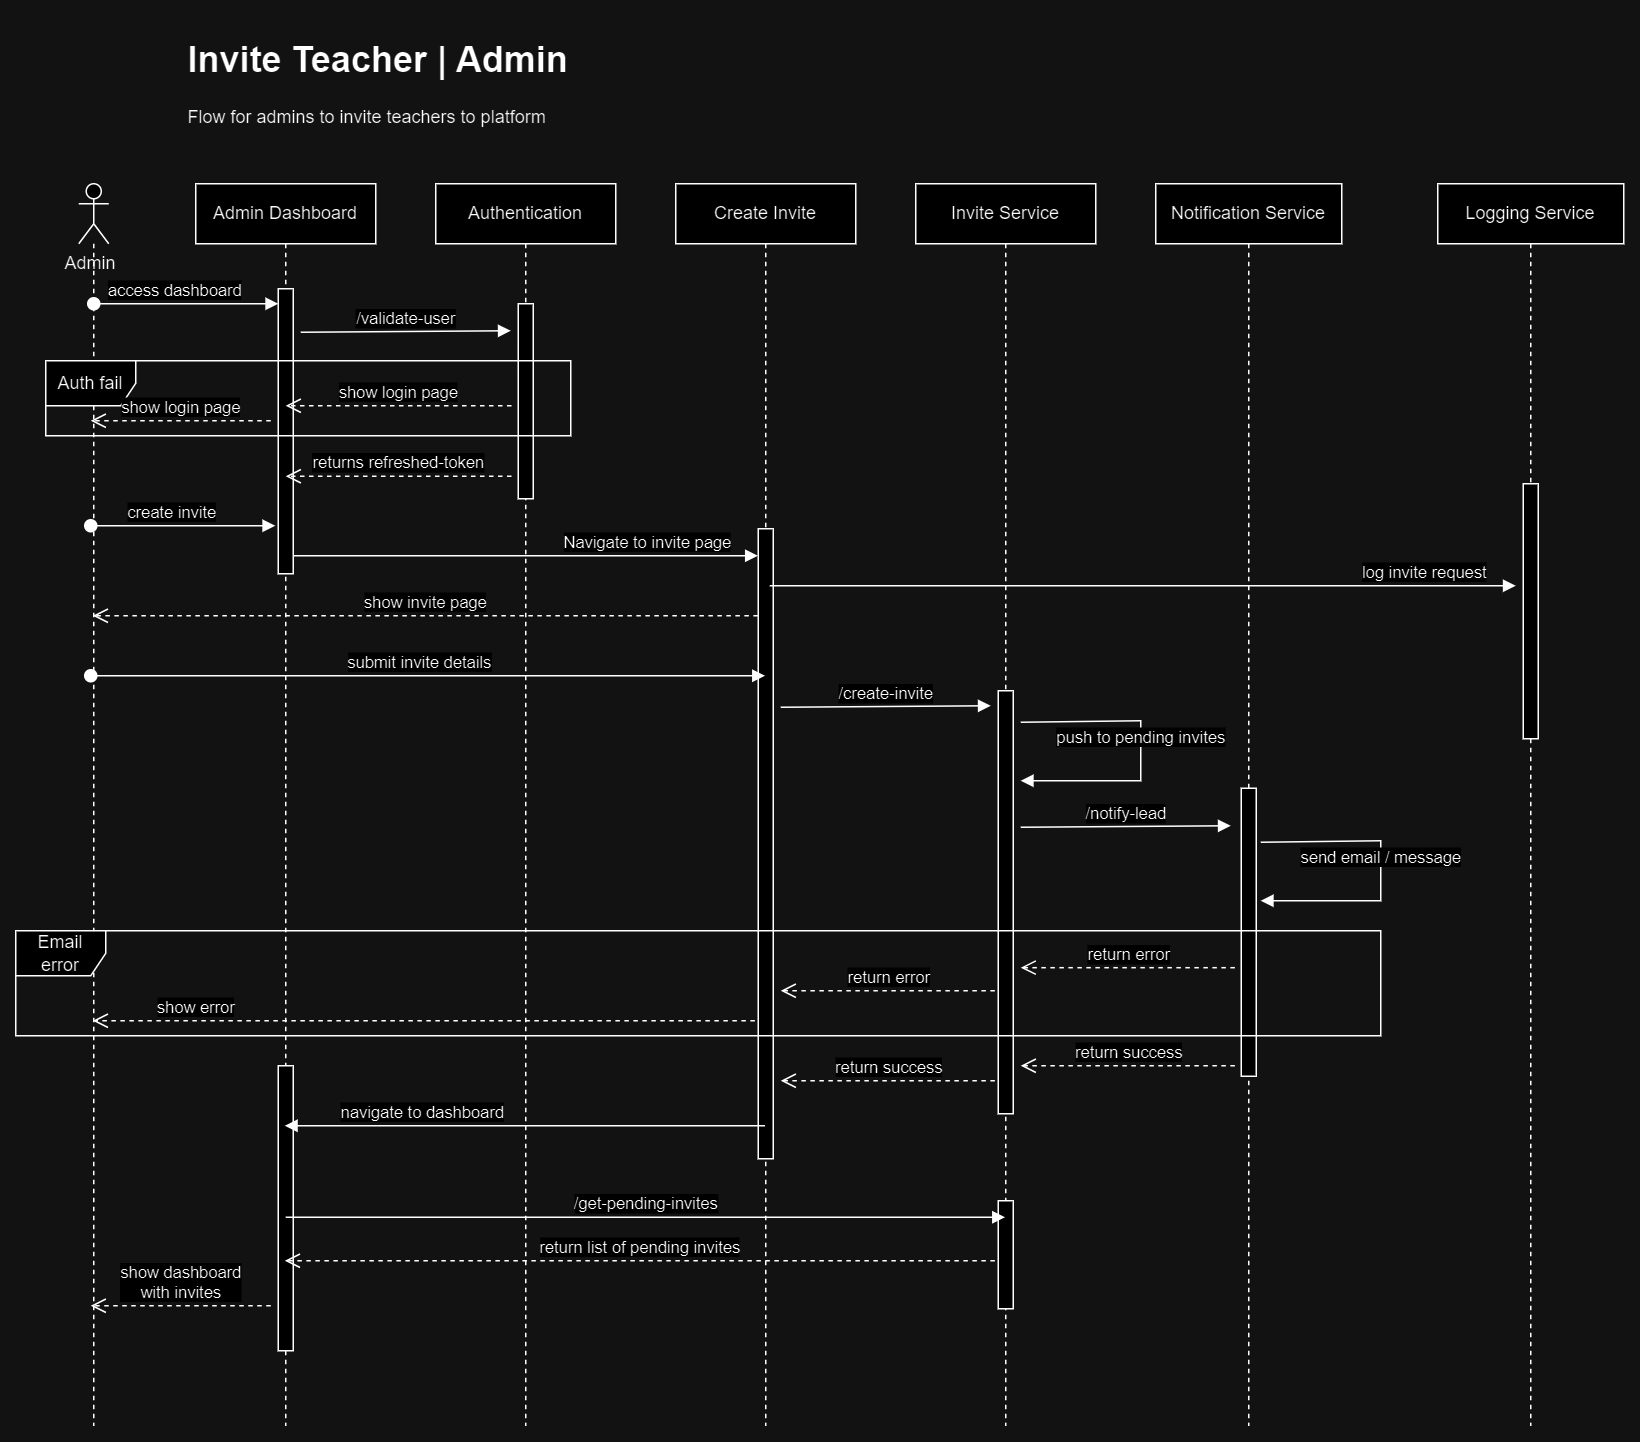

The diagram above was exported from draw.io. Its source (the exported page's mxGraphModel, read from the mxfile embedded in the PNG):
<mxGraphModel dx="1446" dy="646" grid="1" gridSize="10" guides="1" tooltips="1" connect="1" arrows="1" fold="1" page="1" pageScale="1" pageWidth="827" pageHeight="1169" math="0" shadow="0">
  <root>
    <mxCell id="0" />
    <mxCell id="1" parent="0" />
    <mxCell id="G8iRJTEPkxSwJO_G3CvX-48" value="Admin Dashboard" style="shape=umlLifeline;perimeter=lifelinePerimeter;whiteSpace=wrap;html=1;container=0;dropTarget=0;collapsible=0;recursiveResize=0;outlineConnect=0;portConstraint=eastwest;newEdgeStyle={&quot;edgeStyle&quot;:&quot;elbowEdgeStyle&quot;,&quot;elbow&quot;:&quot;vertical&quot;,&quot;curved&quot;:0,&quot;rounded&quot;:0};" vertex="1" parent="1">
      <mxGeometry x="130" y="132" width="120" height="828" as="geometry" />
    </mxCell>
    <mxCell id="G8iRJTEPkxSwJO_G3CvX-49" value="" style="html=1;points=[];perimeter=orthogonalPerimeter;outlineConnect=0;targetShapes=umlLifeline;portConstraint=eastwest;newEdgeStyle={&quot;edgeStyle&quot;:&quot;elbowEdgeStyle&quot;,&quot;elbow&quot;:&quot;vertical&quot;,&quot;curved&quot;:0,&quot;rounded&quot;:0};" vertex="1" parent="G8iRJTEPkxSwJO_G3CvX-48">
      <mxGeometry x="55" y="70" width="10" height="190" as="geometry" />
    </mxCell>
    <mxCell id="uqRY4YmHqNXK_zd4iw_Y-3" value="" style="html=1;points=[];perimeter=orthogonalPerimeter;outlineConnect=0;targetShapes=umlLifeline;portConstraint=eastwest;newEdgeStyle={&quot;edgeStyle&quot;:&quot;elbowEdgeStyle&quot;,&quot;elbow&quot;:&quot;vertical&quot;,&quot;curved&quot;:0,&quot;rounded&quot;:0};" vertex="1" parent="G8iRJTEPkxSwJO_G3CvX-48">
      <mxGeometry x="55" y="588" width="10" height="190" as="geometry" />
    </mxCell>
    <mxCell id="G8iRJTEPkxSwJO_G3CvX-50" value="Authentication" style="shape=umlLifeline;perimeter=lifelinePerimeter;whiteSpace=wrap;html=1;container=0;dropTarget=0;collapsible=0;recursiveResize=0;outlineConnect=0;portConstraint=eastwest;newEdgeStyle={&quot;edgeStyle&quot;:&quot;elbowEdgeStyle&quot;,&quot;elbow&quot;:&quot;vertical&quot;,&quot;curved&quot;:0,&quot;rounded&quot;:0};" vertex="1" parent="1">
      <mxGeometry x="290" y="132" width="120" height="828" as="geometry" />
    </mxCell>
    <mxCell id="G8iRJTEPkxSwJO_G3CvX-51" value="" style="html=1;points=[];perimeter=orthogonalPerimeter;outlineConnect=0;targetShapes=umlLifeline;portConstraint=eastwest;newEdgeStyle={&quot;edgeStyle&quot;:&quot;elbowEdgeStyle&quot;,&quot;elbow&quot;:&quot;vertical&quot;,&quot;curved&quot;:0,&quot;rounded&quot;:0};" vertex="1" parent="G8iRJTEPkxSwJO_G3CvX-50">
      <mxGeometry x="55" y="80" width="10" height="130" as="geometry" />
    </mxCell>
    <mxCell id="G8iRJTEPkxSwJO_G3CvX-52" value="" style="shape=umlLifeline;perimeter=lifelinePerimeter;whiteSpace=wrap;html=1;container=1;dropTarget=0;collapsible=0;recursiveResize=0;outlineConnect=0;portConstraint=eastwest;newEdgeStyle={&quot;curved&quot;:0,&quot;rounded&quot;:0};participant=umlActor;" vertex="1" parent="1">
      <mxGeometry x="52" y="132" width="20" height="828" as="geometry" />
    </mxCell>
    <mxCell id="G8iRJTEPkxSwJO_G3CvX-53" value="access dashboard" style="html=1;verticalAlign=bottom;startArrow=oval;startFill=1;endArrow=block;startSize=8;curved=0;rounded=0;" edge="1" parent="1" target="G8iRJTEPkxSwJO_G3CvX-49">
      <mxGeometry x="-0.1087" width="60" relative="1" as="geometry">
        <mxPoint x="62" y="212" as="sourcePoint" />
        <mxPoint x="192" y="212" as="targetPoint" />
        <mxPoint as="offset" />
      </mxGeometry>
    </mxCell>
    <mxCell id="G8iRJTEPkxSwJO_G3CvX-54" value="&lt;h1&gt;Invite Teacher | Admin&lt;/h1&gt;&lt;div&gt;Flow for admins to invite teachers to platform&lt;/div&gt;" style="text;html=1;strokeColor=none;fillColor=none;spacing=5;spacingTop=-20;whiteSpace=wrap;overflow=hidden;rounded=0;" vertex="1" parent="1">
      <mxGeometry x="120" y="30" width="690" height="70" as="geometry" />
    </mxCell>
    <mxCell id="G8iRJTEPkxSwJO_G3CvX-55" value="Logging Service" style="shape=umlLifeline;perimeter=lifelinePerimeter;whiteSpace=wrap;html=1;container=0;dropTarget=0;collapsible=0;recursiveResize=0;outlineConnect=0;portConstraint=eastwest;newEdgeStyle={&quot;edgeStyle&quot;:&quot;elbowEdgeStyle&quot;,&quot;elbow&quot;:&quot;vertical&quot;,&quot;curved&quot;:0,&quot;rounded&quot;:0};" vertex="1" parent="1">
      <mxGeometry x="958" y="132" width="124" height="828" as="geometry" />
    </mxCell>
    <mxCell id="G8iRJTEPkxSwJO_G3CvX-56" style="edgeStyle=elbowEdgeStyle;rounded=0;orthogonalLoop=1;jettySize=auto;html=1;elbow=vertical;curved=0;" edge="1" parent="G8iRJTEPkxSwJO_G3CvX-55" source="G8iRJTEPkxSwJO_G3CvX-57">
      <mxGeometry relative="1" as="geometry">
        <mxPoint x="61.5" y="226" as="targetPoint" />
      </mxGeometry>
    </mxCell>
    <mxCell id="G8iRJTEPkxSwJO_G3CvX-57" value="" style="html=1;points=[];perimeter=orthogonalPerimeter;outlineConnect=0;targetShapes=umlLifeline;portConstraint=eastwest;newEdgeStyle={&quot;edgeStyle&quot;:&quot;elbowEdgeStyle&quot;,&quot;elbow&quot;:&quot;vertical&quot;,&quot;curved&quot;:0,&quot;rounded&quot;:0};" vertex="1" parent="G8iRJTEPkxSwJO_G3CvX-55">
      <mxGeometry x="57" y="200" width="10" height="170" as="geometry" />
    </mxCell>
    <mxCell id="G8iRJTEPkxSwJO_G3CvX-60" value="/validate-user" style="html=1;verticalAlign=bottom;endArrow=block;curved=0;rounded=0;" edge="1" parent="1">
      <mxGeometry width="80" relative="1" as="geometry">
        <mxPoint x="200" y="231" as="sourcePoint" />
        <mxPoint x="340" y="230" as="targetPoint" />
      </mxGeometry>
    </mxCell>
    <mxCell id="G8iRJTEPkxSwJO_G3CvX-61" value="Auth fail" style="shape=umlFrame;whiteSpace=wrap;html=1;pointerEvents=0;" vertex="1" parent="1">
      <mxGeometry x="30" y="250" width="350" height="50" as="geometry" />
    </mxCell>
    <mxCell id="G8iRJTEPkxSwJO_G3CvX-62" value="show login page" style="html=1;verticalAlign=bottom;endArrow=open;dashed=1;endSize=8;curved=0;rounded=0;" edge="1" parent="1">
      <mxGeometry relative="1" as="geometry">
        <mxPoint x="340.5" y="280" as="sourcePoint" />
        <mxPoint x="190" y="280" as="targetPoint" />
      </mxGeometry>
    </mxCell>
    <mxCell id="G8iRJTEPkxSwJO_G3CvX-63" value="returns refreshed-token" style="html=1;verticalAlign=bottom;endArrow=open;dashed=1;endSize=8;curved=0;rounded=0;" edge="1" parent="1">
      <mxGeometry relative="1" as="geometry">
        <mxPoint x="340.5" y="327" as="sourcePoint" />
        <mxPoint x="190" y="327" as="targetPoint" />
      </mxGeometry>
    </mxCell>
    <mxCell id="G8iRJTEPkxSwJO_G3CvX-64" value="" style="html=1;verticalAlign=bottom;endArrow=block;curved=0;rounded=0;" edge="1" parent="1">
      <mxGeometry width="80" relative="1" as="geometry">
        <mxPoint x="195.25" y="380" as="sourcePoint" />
        <mxPoint x="504.75" y="380" as="targetPoint" />
      </mxGeometry>
    </mxCell>
    <mxCell id="G8iRJTEPkxSwJO_G3CvX-97" value="Navigate to invite page" style="edgeLabel;html=1;align=center;verticalAlign=middle;resizable=0;points=[];" vertex="1" connectable="0" parent="G8iRJTEPkxSwJO_G3CvX-64">
      <mxGeometry x="-0.347" y="1" relative="1" as="geometry">
        <mxPoint x="134" y="-9" as="offset" />
      </mxGeometry>
    </mxCell>
    <mxCell id="G8iRJTEPkxSwJO_G3CvX-65" value="Create Invite" style="shape=umlLifeline;perimeter=lifelinePerimeter;whiteSpace=wrap;html=1;container=0;dropTarget=0;collapsible=0;recursiveResize=0;outlineConnect=0;portConstraint=eastwest;newEdgeStyle={&quot;edgeStyle&quot;:&quot;elbowEdgeStyle&quot;,&quot;elbow&quot;:&quot;vertical&quot;,&quot;curved&quot;:0,&quot;rounded&quot;:0};" vertex="1" parent="1">
      <mxGeometry x="450" y="132" width="120" height="828" as="geometry" />
    </mxCell>
    <mxCell id="G8iRJTEPkxSwJO_G3CvX-66" value="" style="html=1;points=[];perimeter=orthogonalPerimeter;outlineConnect=0;targetShapes=umlLifeline;portConstraint=eastwest;newEdgeStyle={&quot;edgeStyle&quot;:&quot;elbowEdgeStyle&quot;,&quot;elbow&quot;:&quot;vertical&quot;,&quot;curved&quot;:0,&quot;rounded&quot;:0};" vertex="1" parent="G8iRJTEPkxSwJO_G3CvX-65">
      <mxGeometry x="55" y="230" width="10" height="420" as="geometry" />
    </mxCell>
    <mxCell id="G8iRJTEPkxSwJO_G3CvX-67" value="show invite page" style="html=1;verticalAlign=bottom;endArrow=open;dashed=1;endSize=8;curved=0;rounded=0;" edge="1" parent="1" target="G8iRJTEPkxSwJO_G3CvX-52">
      <mxGeometry relative="1" as="geometry">
        <mxPoint x="504.75" y="420" as="sourcePoint" />
        <mxPoint x="195.25" y="420" as="targetPoint" />
      </mxGeometry>
    </mxCell>
    <mxCell id="G8iRJTEPkxSwJO_G3CvX-69" value="submit invite details" style="html=1;verticalAlign=bottom;startArrow=oval;startFill=1;endArrow=block;startSize=8;curved=0;rounded=0;" edge="1" parent="1" target="G8iRJTEPkxSwJO_G3CvX-65">
      <mxGeometry x="-0.0244" width="60" relative="1" as="geometry">
        <mxPoint x="60" y="460" as="sourcePoint" />
        <mxPoint x="183" y="460" as="targetPoint" />
        <mxPoint as="offset" />
      </mxGeometry>
    </mxCell>
    <mxCell id="G8iRJTEPkxSwJO_G3CvX-71" value="Invite Service" style="shape=umlLifeline;perimeter=lifelinePerimeter;whiteSpace=wrap;html=1;container=0;dropTarget=0;collapsible=0;recursiveResize=0;outlineConnect=0;portConstraint=eastwest;newEdgeStyle={&quot;edgeStyle&quot;:&quot;elbowEdgeStyle&quot;,&quot;elbow&quot;:&quot;vertical&quot;,&quot;curved&quot;:0,&quot;rounded&quot;:0};" vertex="1" parent="1">
      <mxGeometry x="610" y="132" width="120" height="828" as="geometry" />
    </mxCell>
    <mxCell id="G8iRJTEPkxSwJO_G3CvX-99" value="" style="html=1;points=[];perimeter=orthogonalPerimeter;outlineConnect=0;targetShapes=umlLifeline;portConstraint=eastwest;newEdgeStyle={&quot;edgeStyle&quot;:&quot;elbowEdgeStyle&quot;,&quot;elbow&quot;:&quot;vertical&quot;,&quot;curved&quot;:0,&quot;rounded&quot;:0};" vertex="1" parent="G8iRJTEPkxSwJO_G3CvX-71">
      <mxGeometry x="55" y="338" width="10" height="282" as="geometry" />
    </mxCell>
    <mxCell id="6bym0gaBVjb0ezgpF1-y-7" value="" style="html=1;points=[];perimeter=orthogonalPerimeter;outlineConnect=0;targetShapes=umlLifeline;portConstraint=eastwest;newEdgeStyle={&quot;edgeStyle&quot;:&quot;elbowEdgeStyle&quot;,&quot;elbow&quot;:&quot;vertical&quot;,&quot;curved&quot;:0,&quot;rounded&quot;:0};" vertex="1" parent="G8iRJTEPkxSwJO_G3CvX-71">
      <mxGeometry x="55" y="678" width="10" height="72" as="geometry" />
    </mxCell>
    <mxCell id="G8iRJTEPkxSwJO_G3CvX-74" value="log invite request" style="html=1;verticalAlign=bottom;endArrow=block;curved=0;rounded=0;" edge="1" parent="1">
      <mxGeometry x="0.7557" width="80" relative="1" as="geometry">
        <mxPoint x="512.6635294117649" y="400" as="sourcePoint" />
        <mxPoint x="1010" y="400" as="targetPoint" />
        <mxPoint as="offset" />
      </mxGeometry>
    </mxCell>
    <mxCell id="G8iRJTEPkxSwJO_G3CvX-76" value="Notification Service" style="shape=umlLifeline;perimeter=lifelinePerimeter;whiteSpace=wrap;html=1;container=0;dropTarget=0;collapsible=0;recursiveResize=0;outlineConnect=0;portConstraint=eastwest;newEdgeStyle={&quot;edgeStyle&quot;:&quot;elbowEdgeStyle&quot;,&quot;elbow&quot;:&quot;vertical&quot;,&quot;curved&quot;:0,&quot;rounded&quot;:0};" vertex="1" parent="1">
      <mxGeometry x="770" y="132" width="124" height="828" as="geometry" />
    </mxCell>
    <mxCell id="tsBv4kFFBaMncKYqShdx-2" value="" style="html=1;points=[];perimeter=orthogonalPerimeter;outlineConnect=0;targetShapes=umlLifeline;portConstraint=eastwest;newEdgeStyle={&quot;edgeStyle&quot;:&quot;elbowEdgeStyle&quot;,&quot;elbow&quot;:&quot;vertical&quot;,&quot;curved&quot;:0,&quot;rounded&quot;:0};" vertex="1" parent="G8iRJTEPkxSwJO_G3CvX-76">
      <mxGeometry x="57" y="403" width="10" height="192" as="geometry" />
    </mxCell>
    <mxCell id="G8iRJTEPkxSwJO_G3CvX-86" value="show login page" style="html=1;verticalAlign=bottom;endArrow=open;dashed=1;endSize=8;curved=0;rounded=0;" edge="1" parent="1">
      <mxGeometry relative="1" as="geometry">
        <mxPoint x="180" y="290" as="sourcePoint" />
        <mxPoint x="60" y="290" as="targetPoint" />
      </mxGeometry>
    </mxCell>
    <mxCell id="G8iRJTEPkxSwJO_G3CvX-95" value="Admin" style="text;html=1;strokeColor=none;fillColor=none;align=center;verticalAlign=middle;whiteSpace=wrap;rounded=0;" vertex="1" parent="1">
      <mxGeometry x="30" y="170" width="60" height="30" as="geometry" />
    </mxCell>
    <mxCell id="G8iRJTEPkxSwJO_G3CvX-96" value="create invite" style="html=1;verticalAlign=bottom;startArrow=oval;startFill=1;endArrow=block;startSize=8;curved=0;rounded=0;" edge="1" parent="1">
      <mxGeometry x="-0.1144" width="60" relative="1" as="geometry">
        <mxPoint x="60" y="360" as="sourcePoint" />
        <mxPoint x="183" y="360" as="targetPoint" />
        <mxPoint as="offset" />
      </mxGeometry>
    </mxCell>
    <mxCell id="G8iRJTEPkxSwJO_G3CvX-98" value="/create-invite" style="html=1;verticalAlign=bottom;endArrow=block;curved=0;rounded=0;" edge="1" parent="1">
      <mxGeometry width="80" relative="1" as="geometry">
        <mxPoint x="520" y="481" as="sourcePoint" />
        <mxPoint x="660" y="480" as="targetPoint" />
      </mxGeometry>
    </mxCell>
    <mxCell id="tsBv4kFFBaMncKYqShdx-1" value="/notify-lead" style="html=1;verticalAlign=bottom;endArrow=block;curved=0;rounded=0;" edge="1" parent="1">
      <mxGeometry x="0.0053" width="80" relative="1" as="geometry">
        <mxPoint x="680" y="561" as="sourcePoint" />
        <mxPoint x="820" y="560" as="targetPoint" />
        <mxPoint as="offset" />
      </mxGeometry>
    </mxCell>
    <mxCell id="tsBv4kFFBaMncKYqShdx-3" value="send email / message" style="html=1;verticalAlign=bottom;endArrow=block;curved=0;rounded=0;" edge="1" parent="1">
      <mxGeometry x="0.0053" width="80" relative="1" as="geometry">
        <mxPoint x="840" y="571" as="sourcePoint" />
        <mxPoint x="840" y="610" as="targetPoint" />
        <mxPoint as="offset" />
        <Array as="points">
          <mxPoint x="920" y="570" />
          <mxPoint x="920" y="610" />
        </Array>
      </mxGeometry>
    </mxCell>
    <mxCell id="uqRY4YmHqNXK_zd4iw_Y-1" value="return success" style="html=1;verticalAlign=bottom;endArrow=open;dashed=1;endSize=8;curved=0;rounded=0;" edge="1" parent="1">
      <mxGeometry relative="1" as="geometry">
        <mxPoint x="822.75" y="720" as="sourcePoint" />
        <mxPoint x="680" y="720" as="targetPoint" />
        <Array as="points">
          <mxPoint x="750" y="720" />
        </Array>
      </mxGeometry>
    </mxCell>
    <mxCell id="uqRY4YmHqNXK_zd4iw_Y-2" value="return error" style="html=1;verticalAlign=bottom;endArrow=open;dashed=1;endSize=8;curved=0;rounded=0;" edge="1" parent="1">
      <mxGeometry relative="1" as="geometry">
        <mxPoint x="662.75" y="670" as="sourcePoint" />
        <mxPoint x="520" y="670" as="targetPoint" />
      </mxGeometry>
    </mxCell>
    <mxCell id="6bym0gaBVjb0ezgpF1-y-1" value="Email error" style="shape=umlFrame;whiteSpace=wrap;html=1;pointerEvents=0;" vertex="1" parent="1">
      <mxGeometry x="10" y="630" width="910" height="70" as="geometry" />
    </mxCell>
    <mxCell id="6bym0gaBVjb0ezgpF1-y-2" value="return error" style="html=1;verticalAlign=bottom;endArrow=open;dashed=1;endSize=8;curved=0;rounded=0;" edge="1" parent="1">
      <mxGeometry relative="1" as="geometry">
        <mxPoint x="822.75" y="654.63" as="sourcePoint" />
        <mxPoint x="680" y="654.63" as="targetPoint" />
      </mxGeometry>
    </mxCell>
    <mxCell id="6bym0gaBVjb0ezgpF1-y-3" value="push to pending invites" style="html=1;verticalAlign=bottom;endArrow=block;curved=0;rounded=0;" edge="1" parent="1">
      <mxGeometry x="0.0053" width="80" relative="1" as="geometry">
        <mxPoint x="680" y="491" as="sourcePoint" />
        <mxPoint x="680" y="530" as="targetPoint" />
        <mxPoint as="offset" />
        <Array as="points">
          <mxPoint x="760" y="490" />
          <mxPoint x="760" y="530" />
        </Array>
      </mxGeometry>
    </mxCell>
    <mxCell id="6bym0gaBVjb0ezgpF1-y-4" value="return success" style="html=1;verticalAlign=bottom;endArrow=open;dashed=1;endSize=8;curved=0;rounded=0;" edge="1" parent="1">
      <mxGeometry relative="1" as="geometry">
        <mxPoint x="662.75" y="730" as="sourcePoint" />
        <mxPoint x="520" y="730" as="targetPoint" />
      </mxGeometry>
    </mxCell>
    <mxCell id="6bym0gaBVjb0ezgpF1-y-5" value="/get-pending-invites" style="html=1;verticalAlign=bottom;endArrow=block;curved=0;rounded=0;" edge="1" parent="1" target="G8iRJTEPkxSwJO_G3CvX-71">
      <mxGeometry width="80" relative="1" as="geometry">
        <mxPoint x="190" y="821" as="sourcePoint" />
        <mxPoint x="330" y="820" as="targetPoint" />
      </mxGeometry>
    </mxCell>
    <mxCell id="6bym0gaBVjb0ezgpF1-y-6" value="show error" style="html=1;verticalAlign=bottom;endArrow=open;dashed=1;endSize=8;curved=0;rounded=0;" edge="1" parent="1" target="G8iRJTEPkxSwJO_G3CvX-52">
      <mxGeometry x="0.6891" relative="1" as="geometry">
        <mxPoint x="502.75" y="690" as="sourcePoint" />
        <mxPoint x="360" y="690" as="targetPoint" />
        <mxPoint x="-1" as="offset" />
      </mxGeometry>
    </mxCell>
    <mxCell id="6bym0gaBVjb0ezgpF1-y-8" value="return list of pending invites" style="html=1;verticalAlign=bottom;endArrow=open;dashed=1;endSize=8;curved=0;rounded=0;" edge="1" parent="1" target="G8iRJTEPkxSwJO_G3CvX-48">
      <mxGeometry relative="1" as="geometry">
        <mxPoint x="662.75" y="850" as="sourcePoint" />
        <mxPoint x="520" y="850" as="targetPoint" />
      </mxGeometry>
    </mxCell>
    <mxCell id="6bym0gaBVjb0ezgpF1-y-9" value="show dashboard&lt;br&gt;with invites" style="html=1;verticalAlign=bottom;endArrow=open;dashed=1;endSize=8;curved=0;rounded=0;" edge="1" parent="1">
      <mxGeometry relative="1" as="geometry">
        <mxPoint x="180" y="880" as="sourcePoint" />
        <mxPoint x="60" y="880" as="targetPoint" />
      </mxGeometry>
    </mxCell>
    <mxCell id="A6Wo4eQ6-AyWyfP2YLJ_-1" value="navigate to dashboard" style="html=1;verticalAlign=bottom;endArrow=block;curved=0;rounded=0;" edge="1" parent="1" source="G8iRJTEPkxSwJO_G3CvX-65" target="G8iRJTEPkxSwJO_G3CvX-48">
      <mxGeometry x="0.4339" width="80" relative="1" as="geometry">
        <mxPoint x="310" y="761" as="sourcePoint" />
        <mxPoint x="260" y="740" as="targetPoint" />
        <mxPoint x="1" as="offset" />
        <Array as="points">
          <mxPoint x="390" y="760" />
          <mxPoint x="210" y="760" />
        </Array>
      </mxGeometry>
    </mxCell>
  </root>
</mxGraphModel>